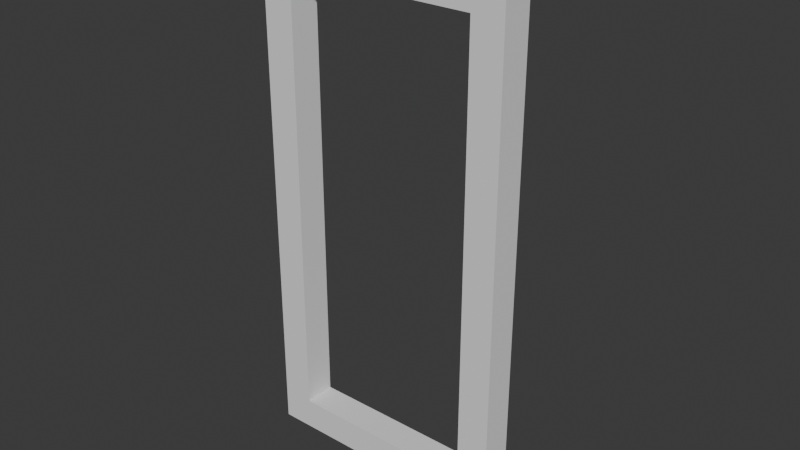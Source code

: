 # Source: frame_1x2.blend  (saved by Blender 4.0.36; exported with 4.5.12 LTS)
import bpy
from mathutils import Matrix  # noqa: F401  (used for matrix-valued properties, if any)

bpy.ops.wm.read_factory_settings(use_empty=True)
scene = bpy.context.scene
scene.name = 'Scene'

# ---- collections
col_collection = bpy.data.collections.new('Collection'); scene.collection.children.link(col_collection)
col_hidden = bpy.data.collections.new('Hidden'); scene.collection.children.link(col_hidden)

# ---- world
world_world = bpy.data.worlds.new('World'); scene.world = world_world
world_world.use_nodes = True; world_world.node_tree.nodes.clear()
_N = world_world.node_tree.nodes; _L = world_world.node_tree.links
n0 = _N.new('ShaderNodeOutputWorld'); n0.name = 'World Output'; n0.location = (300, 300)
n1 = _N.new('ShaderNodeBackground'); n1.name = 'Background'; n1.location = (10, 300)
n1.inputs[0].default_value = (0.05088, 0.05088, 0.05088, 1.0)
_L.new(n1.outputs[0], n0.inputs[0])
n0.is_active_output = True
world_world.color = (0.05088, 0.05088, 0.05088)
world_world.use_sun_shadow = False
world_world.sun_shadow_jitter_overblur = 0.0

# ---- meshes
me_cube = bpy.data.meshes.new('Cube')
me_cube.from_pydata([(-0.5, -1.0, 0.125), (-0.5, 1.0, 0.125), (-0.5, -1.0, 3.725e-09), (-0.5, 1.0, 0.0), (0.5, -1.0, 0.125), (0.5, 1.0, 0.125), (0.5, -1.0, 3.725e-09), (0.5, 1.0, 0.0)], [], [(0, 1, 3, 2), (2, 3, 7, 6), (6, 7, 5, 4), (4, 5, 1, 0), (2, 6, 4, 0), (7, 3, 1, 5)])
_uv = me_cube.uv_layers.new(name='UVMap')
_uv.uv.foreach_set('vector', [0.375, 0.0, 0.625, 0.0, 0.625, 0.25, 0.375, 0.25, 0.375, 0.25, 0.625, 0.25, 0.625, 0.5, 0.375, 0.5, 0.375, 0.5, 0.625, 0.5, 0.625, 0.75, 0.375, 0.75, 0.375, 0.75, 0.625, 0.75, 0.625, 1.0, 0.375, 1.0, 0.125, 0.5, 0.375, 0.5, 0.375, 0.75, 0.125, 0.75, 0.625, 0.5, 0.875, 0.5, 0.875, 0.75, 0.625, 0.75])
me_cube.update()
me_cube_003 = bpy.data.meshes.new('Cube.003')
me_cube_003.from_pydata([(-0.5, -0.5, -0.5), (-0.5, -0.5, 0.5), (-0.5, 0.5, -0.5), (-0.5, 0.5, 0.5), (0.5, -0.5, -0.5), (0.5, -0.5, 0.5), (0.5, 0.5, -0.5), (0.5, 0.5, 0.5)], [], [(0, 1, 3, 2), (2, 3, 7, 6), (6, 7, 5, 4), (4, 5, 1, 0), (2, 6, 4, 0), (7, 3, 1, 5)])
_uv = me_cube_003.uv_layers.new(name='UVMap')
_uv.uv.foreach_set('vector', [0.375, 0.0, 0.625, 0.0, 0.625, 0.25, 0.375, 0.25, 0.375, 0.25, 0.625, 0.25, 0.625, 0.5, 0.375, 0.5, 0.375, 0.5, 0.625, 0.5, 0.625, 0.75, 0.375, 0.75, 0.375, 0.75, 0.625, 0.75, 0.625, 1.0, 0.375, 1.0, 0.125, 0.5, 0.375, 0.5, 0.375, 0.75, 0.125, 0.75, 0.625, 0.5, 0.875, 0.5, 0.875, 0.75, 0.625, 0.75])
me_cube_003.update()

# ---- objects
ob_cube = bpy.data.objects.new('Cube', me_cube)
ob_hollow = bpy.data.objects.new('Hollow', me_cube_003)

# ---- transforms, parenting, visibility, modifiers, constraints
ob_cube.location = (0.0, 0.0, 0.0)
ob_cube.rotation_euler = (1.571, 0.0, 0.0)
_m = ob_cube.modifiers.new('Boolean', 'BOOLEAN')
_m.object = ob_hollow
ob_hollow.location = (0.0, 0.0, 0.0)
ob_hollow.scale = (0.75, 1.0, 1.75)

# ---- collection membership
col_collection.objects.link(ob_cube)
col_hidden.objects.link(ob_hollow)
def _layer_coll(name, lc=None):
    lc = lc or bpy.context.view_layer.layer_collection
    for c in lc.children:
        if c.name == name: return c
        r = _layer_coll(name, c)
        if r: return r
_layer_coll('Hidden').exclude = True

# ---- scene / render settings (as saved in the file)
scene.frame_start = 1; scene.frame_end = 250; scene.frame_set(1)
scene.render.engine = 'BLENDER_EEVEE_NEXT'
scene.render.fps = 30
scene.cycles.sampling_pattern = 'TABULATED_SOBOL'
bpy.context.view_layer.update()

# ---- added for rendering (the .blend has no active camera and no usable light): camera, sun
cam_auto = bpy.data.cameras.new('AutoCamera')
cam_auto.lens = 50.0
cam_auto.sensor_width = 36.0
cam_auto.clip_end = 1000.0
ob_auto_camera = bpy.data.objects.new('AutoCamera', cam_auto)
scene.collection.objects.link(ob_auto_camera)
ob_auto_camera.location = (2.26633, -2.71959, 1.81306)
ob_auto_camera.rotation_euler = (1.09748, -7.21219e-08, 0.694738)
scene.camera = ob_auto_camera
light_auto_sun = bpy.data.lights.new('AutoSun', 'SUN')
light_auto_sun.energy = 3.0
light_auto_sun.angle = 0.0523599
ob_auto_sun = bpy.data.objects.new('AutoSun', light_auto_sun)
scene.collection.objects.link(ob_auto_sun)
ob_auto_sun.rotation_euler = (0.872665, 0.174533, 0.523599)
bpy.context.view_layer.update()
